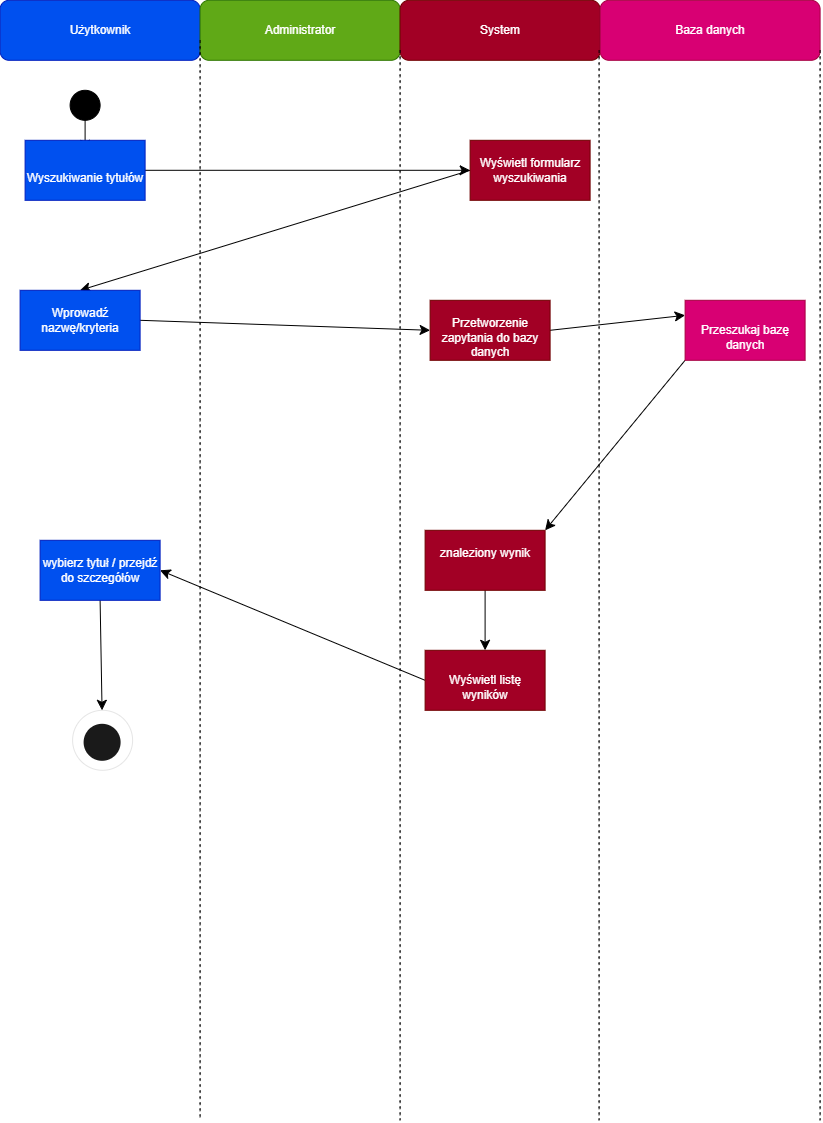

The diagram above was exported from draw.io. Its source (the exported page's mxGraphModel, read from the mxfile embedded in the PNG):
<mxGraphModel dx="1178" dy="691" grid="1" gridSize="10" guides="1" tooltips="1" connect="1" arrows="1" fold="1" page="1" pageScale="1" pageWidth="827" pageHeight="1169" math="0" shadow="0">
  <root>
    <mxCell id="0" />
    <mxCell id="1" parent="0" />
    <mxCell id="jYhlTaX6zxm1AsvBP8qn-1" parent="1" style="rounded=1;whiteSpace=wrap;html=1;fillColor=#0050ef;fontColor=#ffffff;strokeColor=#001DBC;" value="Użytkownik" vertex="1">
      <mxGeometry height="60" width="200" as="geometry" />
    </mxCell>
    <mxCell id="jYhlTaX6zxm1AsvBP8qn-2" parent="1" style="rounded=1;whiteSpace=wrap;html=1;fillColor=#60a917;fontColor=#ffffff;strokeColor=#2D7600;" value="Administrator" vertex="1">
      <mxGeometry height="60" width="200" x="200" as="geometry" />
    </mxCell>
    <mxCell id="jYhlTaX6zxm1AsvBP8qn-3" parent="1" style="rounded=1;whiteSpace=wrap;html=1;fillColor=#a20025;fontColor=#ffffff;strokeColor=#6F0000;" value="System" vertex="1">
      <mxGeometry height="60" width="200" x="400" as="geometry" />
    </mxCell>
    <mxCell id="jYhlTaX6zxm1AsvBP8qn-4" parent="1" style="rounded=1;whiteSpace=wrap;html=1;fillColor=#d80073;fontColor=#ffffff;strokeColor=#A50040;" value="Baza danych" vertex="1">
      <mxGeometry height="60" width="220" x="600" as="geometry" />
    </mxCell>
    <mxCell id="jYhlTaX6zxm1AsvBP8qn-5" edge="1" parent="1" style="endArrow=none;dashed=1;html=1;rounded=0;fontSize=12;startSize=8;endSize=8;curved=1;exitX=0;exitY=1;exitDx=0;exitDy=0;" value="">
      <mxGeometry height="50" relative="1" width="50" as="geometry">
        <mxPoint x="200" y="40" as="sourcePoint" />
        <mxPoint x="200" y="1120" as="targetPoint" />
      </mxGeometry>
    </mxCell>
    <mxCell id="jYhlTaX6zxm1AsvBP8qn-6" edge="1" parent="1" style="endArrow=none;dashed=1;html=1;rounded=0;fontSize=12;startSize=8;endSize=8;curved=1;exitX=1;exitY=1;exitDx=0;exitDy=0;" value="">
      <mxGeometry height="50" relative="1" width="50" as="geometry">
        <mxPoint x="599" y="50" as="sourcePoint" />
        <mxPoint x="599" y="1120" as="targetPoint" />
      </mxGeometry>
    </mxCell>
    <mxCell id="jYhlTaX6zxm1AsvBP8qn-7" edge="1" parent="1" style="endArrow=none;dashed=1;html=1;rounded=0;fontSize=12;startSize=8;endSize=8;curved=1;exitX=1;exitY=1;exitDx=0;exitDy=0;" value="">
      <mxGeometry height="50" relative="1" width="50" as="geometry">
        <mxPoint x="400" y="50" as="sourcePoint" />
        <mxPoint x="400" y="1120" as="targetPoint" />
      </mxGeometry>
    </mxCell>
    <mxCell id="jYhlTaX6zxm1AsvBP8qn-8" edge="1" parent="1" style="endArrow=none;dashed=1;html=1;rounded=0;fontSize=12;startSize=8;endSize=8;curved=1;exitX=1;exitY=1;exitDx=0;exitDy=0;" value="">
      <mxGeometry height="50" relative="1" width="50" as="geometry">
        <mxPoint x="820" y="50" as="sourcePoint" />
        <mxPoint x="820" y="1120" as="targetPoint" />
      </mxGeometry>
    </mxCell>
    <mxCell id="jYhlTaX6zxm1AsvBP8qn-20" edge="1" parent="1" source="jYhlTaX6zxm1AsvBP8qn-47" style="edgeStyle=none;curved=1;rounded=0;orthogonalLoop=1;jettySize=auto;html=1;entryX=0;entryY=0.5;entryDx=0;entryDy=0;fontSize=12;startSize=8;endSize=8;exitX=1;exitY=0.5;exitDx=0;exitDy=0;" target="jYhlTaX6zxm1AsvBP8qn-48">
      <mxGeometry relative="1" as="geometry">
        <mxPoint x="425" y="175" as="targetPoint" />
      </mxGeometry>
    </mxCell>
    <mxCell id="jYhlTaX6zxm1AsvBP8qn-11" edge="1" parent="1" source="jYhlTaX6zxm1AsvBP8qn-10" style="edgeStyle=none;curved=1;rounded=0;orthogonalLoop=1;jettySize=auto;html=1;entryX=0.5;entryY=0;entryDx=0;entryDy=0;fontSize=12;startSize=8;endSize=8;">
      <mxGeometry relative="1" as="geometry">
        <mxPoint x="85" y="150" as="targetPoint" />
      </mxGeometry>
    </mxCell>
    <mxCell id="jYhlTaX6zxm1AsvBP8qn-10" parent="1" style="ellipse;whiteSpace=wrap;html=1;shapeInside=1;aspect=fixed;gradientDirection=radial;fillStyle=auto;fillColor=light-dark(#000000,#000000);" value="" vertex="1">
      <mxGeometry height="30" width="30" x="70" y="90" as="geometry" />
    </mxCell>
    <mxCell id="jYhlTaX6zxm1AsvBP8qn-21" edge="1" parent="1" source="jYhlTaX6zxm1AsvBP8qn-48" style="edgeStyle=none;curved=1;rounded=0;orthogonalLoop=1;jettySize=auto;html=1;fontSize=12;startSize=8;endSize=8;entryX=0.5;entryY=0;entryDx=0;entryDy=0;exitX=0;exitY=0.5;exitDx=0;exitDy=0;" target="jYhlTaX6zxm1AsvBP8qn-46">
      <mxGeometry relative="1" as="geometry">
        <mxPoint x="438.0329492894339" y="189.08342061603776" as="sourcePoint" />
      </mxGeometry>
    </mxCell>
    <mxCell id="jYhlTaX6zxm1AsvBP8qn-33" edge="1" parent="1" source="jYhlTaX6zxm1AsvBP8qn-44" style="edgeStyle=none;curved=1;rounded=0;orthogonalLoop=1;jettySize=auto;html=1;fontSize=12;startSize=8;endSize=8;exitX=0.5;exitY=1;exitDx=0;exitDy=0;" target="jYhlTaX6zxm1AsvBP8qn-49">
      <mxGeometry relative="1" as="geometry">
        <mxPoint x="100" y="710" as="targetPoint" />
      </mxGeometry>
    </mxCell>
    <mxCell id="jYhlTaX6zxm1AsvBP8qn-26" edge="1" parent="1" source="jYhlTaX6zxm1AsvBP8qn-50" style="edgeStyle=none;curved=1;rounded=0;orthogonalLoop=1;jettySize=auto;html=1;fontSize=12;startSize=8;endSize=8;entryX=0;entryY=0.25;entryDx=0;entryDy=0;exitX=1;exitY=0.5;exitDx=0;exitDy=0;" target="jYhlTaX6zxm1AsvBP8qn-43">
      <mxGeometry relative="1" as="geometry" />
    </mxCell>
    <mxCell id="jYhlTaX6zxm1AsvBP8qn-32" edge="1" parent="1" source="jYhlTaX6zxm1AsvBP8qn-39" style="edgeStyle=none;curved=1;rounded=0;orthogonalLoop=1;jettySize=auto;html=1;entryX=0.5;entryY=0;entryDx=0;entryDy=0;fontSize=12;startSize=8;endSize=8;exitX=0.5;exitY=1;exitDx=0;exitDy=0;" target="jYhlTaX6zxm1AsvBP8qn-42">
      <mxGeometry relative="1" as="geometry">
        <mxPoint x="500" y="605" as="sourcePoint" />
        <mxPoint x="485" y="660" as="targetPoint" />
      </mxGeometry>
    </mxCell>
    <mxCell id="jYhlTaX6zxm1AsvBP8qn-23" edge="1" parent="1" source="jYhlTaX6zxm1AsvBP8qn-46" style="edgeStyle=none;curved=1;rounded=0;orthogonalLoop=1;jettySize=auto;html=1;fontSize=12;startSize=8;endSize=8;entryX=0;entryY=0.5;entryDx=0;entryDy=0;exitX=1;exitY=0.5;exitDx=0;exitDy=0;" target="jYhlTaX6zxm1AsvBP8qn-50">
      <mxGeometry relative="1" as="geometry">
        <mxPoint x="425" y="290" as="targetPoint" />
      </mxGeometry>
    </mxCell>
    <mxCell id="jYhlTaX6zxm1AsvBP8qn-27" edge="1" parent="1" source="jYhlTaX6zxm1AsvBP8qn-43" style="edgeStyle=none;curved=1;rounded=0;orthogonalLoop=1;jettySize=auto;html=1;entryX=1;entryY=0;entryDx=0;entryDy=0;fontSize=12;startSize=8;endSize=8;exitX=0;exitY=1;exitDx=0;exitDy=0;" target="jYhlTaX6zxm1AsvBP8qn-39">
      <mxGeometry relative="1" as="geometry">
        <mxPoint x="530" y="545" as="targetPoint" />
      </mxGeometry>
    </mxCell>
    <mxCell id="jYhlTaX6zxm1AsvBP8qn-31" edge="1" parent="1" source="jYhlTaX6zxm1AsvBP8qn-42" style="edgeStyle=none;curved=1;rounded=0;orthogonalLoop=1;jettySize=auto;html=1;entryX=1;entryY=0.5;entryDx=0;entryDy=0;fontSize=12;startSize=8;endSize=8;exitX=0;exitY=0.5;exitDx=0;exitDy=0;" target="jYhlTaX6zxm1AsvBP8qn-44">
      <mxGeometry relative="1" as="geometry">
        <mxPoint x="414.1778488173377" y="673.4180156893437" as="sourcePoint" />
      </mxGeometry>
    </mxCell>
    <mxCell id="jYhlTaX6zxm1AsvBP8qn-35" parent="1" style="ellipse;whiteSpace=wrap;html=1;shapeInside=1;aspect=fixed;fillColor=light-dark(#000000,#000000);strokeWidth=2;perimeterSpacing=1;" value="" vertex="1">
      <mxGeometry height="35" width="35" x="85" y="725" as="geometry" />
    </mxCell>
    <mxCell id="jYhlTaX6zxm1AsvBP8qn-39" parent="1" style="rounded=0;whiteSpace=wrap;html=1;fillColor=#a20025;fontColor=#ffffff;strokeColor=#6F0000;" value="&lt;div&gt;&lt;br&gt;&lt;/div&gt;&lt;div&gt;znaleziony wynik&lt;/div&gt;&lt;div&gt;&lt;br&gt;&lt;/div&gt;&lt;div&gt;&lt;br&gt;&lt;/div&gt;" vertex="1">
      <mxGeometry height="60" width="120" x="425" y="530" as="geometry" />
    </mxCell>
    <mxCell id="jYhlTaX6zxm1AsvBP8qn-42" parent="1" style="rounded=0;whiteSpace=wrap;html=1;fillColor=#a20025;fontColor=#ffffff;strokeColor=#6F0000;" value="&lt;div&gt;&lt;br&gt;&lt;/div&gt;&lt;div&gt;&lt;span style=&quot;background-color: transparent; color: light-dark(rgb(255, 255, 255), rgb(18, 18, 18));&quot;&gt;Wyświetl listę wyników&lt;/span&gt;&lt;/div&gt;" vertex="1">
      <mxGeometry height="60" width="120" x="425" y="650" as="geometry" />
    </mxCell>
    <mxCell id="jYhlTaX6zxm1AsvBP8qn-43" parent="1" style="rounded=0;whiteSpace=wrap;html=1;fillColor=#d80073;fontColor=#ffffff;strokeColor=#A50040;" value="&lt;br&gt;&lt;div&gt;&lt;div&gt;Przeszukaj bazę danych&lt;/div&gt;&lt;/div&gt;" vertex="1">
      <mxGeometry height="60" width="120" x="685" y="300" as="geometry" />
    </mxCell>
    <mxCell id="jYhlTaX6zxm1AsvBP8qn-44" parent="1" style="rounded=0;whiteSpace=wrap;html=1;fillColor=#0050ef;fontColor=#ffffff;strokeColor=#001DBC;" value="wybierz tytuł / przejdź do szczegółów" vertex="1">
      <mxGeometry height="60" width="120" x="40" y="540" as="geometry" />
    </mxCell>
    <mxCell id="jYhlTaX6zxm1AsvBP8qn-46" parent="1" style="rounded=0;whiteSpace=wrap;html=1;fillColor=#0050ef;fontColor=#ffffff;strokeColor=#001DBC;align=center;" value="&lt;br&gt;&lt;div&gt;&lt;span style=&quot;background-color: transparent; color: light-dark(rgb(255, 255, 255), rgb(18, 18, 18));&quot;&gt;&lt;div style=&quot;&quot;&gt;&lt;span style=&quot;background-color: transparent; color: light-dark(rgb(255, 255, 255), rgb(18, 18, 18));&quot;&gt;Wprowadź nazwę/kryteria&lt;/span&gt;&lt;/div&gt;&lt;/span&gt;&lt;/div&gt;&lt;div&gt;&lt;br&gt;&lt;/div&gt;" vertex="1">
      <mxGeometry height="60" width="120" x="20" y="290" as="geometry" />
    </mxCell>
    <mxCell id="jYhlTaX6zxm1AsvBP8qn-47" parent="1" style="rounded=0;whiteSpace=wrap;html=1;fillColor=#0050ef;fontColor=#ffffff;strokeColor=#001DBC;" value="&lt;div&gt;&lt;br&gt;&lt;/div&gt;&lt;div&gt;&lt;br&gt;&lt;/div&gt;&lt;div&gt;&lt;div&gt;&lt;span style=&quot;background-color: transparent; color: light-dark(rgb(255, 255, 255), rgb(18, 18, 18));&quot;&gt;Wyszukiwanie tytułów&lt;/span&gt;&lt;/div&gt;&lt;div&gt;&lt;br&gt;&lt;/div&gt;&lt;/div&gt;" vertex="1">
      <mxGeometry height="60" width="120" x="25" y="140" as="geometry" />
    </mxCell>
    <mxCell id="jYhlTaX6zxm1AsvBP8qn-48" parent="1" style="rounded=0;whiteSpace=wrap;html=1;fillColor=#a20025;fontColor=#ffffff;strokeColor=#6F0000;" value="&lt;br&gt;&lt;div&gt;&lt;/div&gt;&lt;div&gt;&lt;span style=&quot;background-color: transparent; color: light-dark(rgb(255, 255, 255), rgb(18, 18, 18));&quot;&gt;Wyświetl formularz wyszukiwania&lt;/span&gt;&lt;/div&gt;&lt;div&gt;&lt;span style=&quot;background-color: transparent; color: light-dark(rgb(255, 255, 255), rgb(18, 18, 18));&quot;&gt;&lt;br&gt;&lt;/span&gt;&lt;/div&gt;" vertex="1">
      <mxGeometry height="60" width="120" x="470" y="140" as="geometry" />
    </mxCell>
    <mxCell id="jYhlTaX6zxm1AsvBP8qn-49" parent="1" style="ellipse;whiteSpace=wrap;html=1;shapeInside=1;aspect=fixed;opacity=10;" value="" vertex="1">
      <mxGeometry height="60" width="60" x="72.5" y="710" as="geometry" />
    </mxCell>
    <mxCell id="jYhlTaX6zxm1AsvBP8qn-50" parent="1" style="rounded=0;whiteSpace=wrap;html=1;fillColor=#a20025;fontColor=#ffffff;strokeColor=#6F0000;" value="&lt;br&gt;&lt;div&gt;&lt;/div&gt;&lt;div&gt;Przetworzenie zapytania do bazy danych&lt;/div&gt;" vertex="1">
      <mxGeometry height="60" width="120" x="430" y="300" as="geometry" />
    </mxCell>
  </root>
</mxGraphModel>